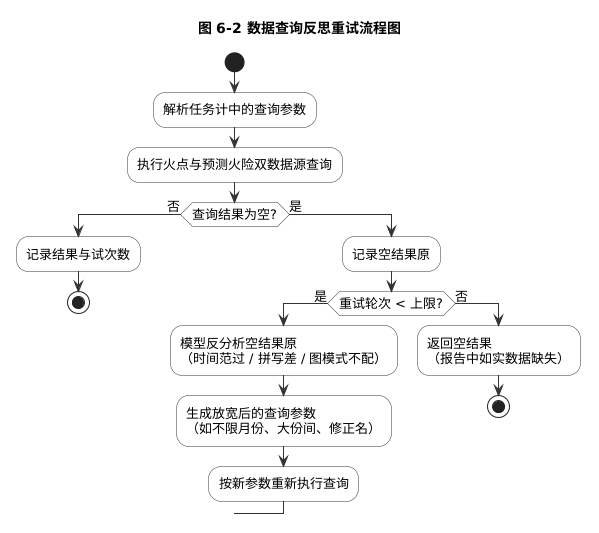

The diagram above was rendered by PlantUML. Its source (embedded in the PNG):
@startuml
skinparam backgroundColor white
skinparam shadowing false
skinparam defaultFontName Microsoft YaHei
skinparam defaultFontSize 13
skinparam ArrowColor #333333
skinparam ActivityBorderColor #333333
skinparam ActivityBackgroundColor #FFFFFF
skinparam ActivityDiamondBorderColor #333333
skinparam ActivityDiamondBackgroundColor #FFFFFF
title 图 6-2 数据查询反思重试流程图

start
:解析任务计划中的查询参数;
:执行历史火点与预测火险双数据源查询;
if (查询结果为空?) then (否)
  :记录结果与尝试次数;
  stop
else (是)
  :记录空结果原因;
  if (重试轮次 < 上限?) then (是)
    :模型反思分析空结果原因\n（时间范围过窄 / 州市拼写偏差 / 视图模式不匹配）;
    :生成放宽后的查询参数\n（如不限月份、扩大年份区间、修正州市名）;
    :按新参数重新执行查询;
  else (否)
    :返回空结果说明\n（报告中如实声明数据缺失）;
    stop
  endif
endif
@enduml